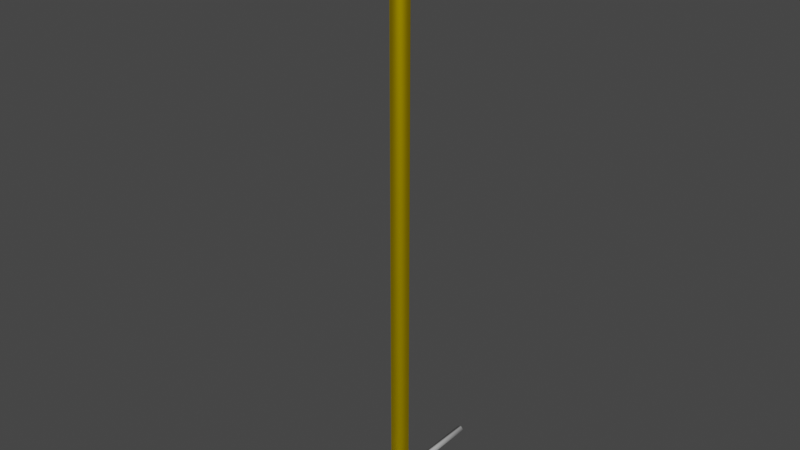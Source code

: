 # Source: EnergyPoll.blend  (saved by Blender 3.5.10; exported with 4.5.12 LTS)
import bpy
from mathutils import Matrix  # noqa: F401  (used for matrix-valued properties, if any)

bpy.ops.wm.read_factory_settings(use_empty=True)
scene = bpy.context.scene
scene.name = 'Scene'

# ---- collections
col_collection = bpy.data.collections.new('Collection'); scene.collection.children.link(col_collection)

# ---- materials (node trees are filled in below, after node groups)
mat_powerpoll = bpy.data.materials.new('PowerPoll')
mat_powerpoll.use_transparent_shadow = False

# ---- node groups
ng_auto_smooth = bpy.data.node_groups.new('Auto Smooth', 'GeometryNodeTree')
_s = ng_auto_smooth.interface.new_socket(name='Geometry', in_out='OUTPUT', socket_type='NodeSocketGeometry')
_s = ng_auto_smooth.interface.new_socket(name='Geometry', in_out='INPUT', socket_type='NodeSocketGeometry')
_s = ng_auto_smooth.interface.new_socket(name='Angle', in_out='INPUT', socket_type='NodeSocketFloat')
_s.subtype = 'ANGLE'
_s.min_value = 0.0
_s.max_value = 3.142
ng_auto_smooth.is_modifier = True
_N = ng_auto_smooth.nodes; _L = ng_auto_smooth.links
n0 = _N.new('NodeGroupOutput'); n0.name = 'Group Output'; n0.location = (480, -100)
n1 = _N.new('NodeGroupInput'); n1.name = 'Group Input'; n1.location = (-420, -300)
n2 = _N.new('NodeGroupInput'); n2.name = 'Group Input.001'; n2.location = (-60, -100)
n3 = _N.new('GeometryNodeSetShadeSmooth'); n3.name = 'Set Shade Smooth'; n3.location = (120, -100)
n3.domain = 'EDGE'
n4 = _N.new('GeometryNodeSetShadeSmooth'); n4.name = 'Set Shade Smooth.001'; n4.location = (300, -100)
n5 = _N.new('GeometryNodeInputMeshEdgeAngle'); n5.name = 'Edge Angle'; n5.location = (-420, -220)
n6 = _N.new('GeometryNodeInputEdgeSmooth'); n6.name = 'Is Edge Smooth'; n6.location = (-60, -160)
n7 = _N.new('GeometryNodeInputShadeSmooth'); n7.name = 'Is Face Smooth'; n7.location = (-240, -340)
n8 = _N.new('FunctionNodeBooleanMath'); n8.name = 'Boolean Math'; n8.location = (-60, -220)
n9 = _N.new('FunctionNodeCompare'); n9.name = 'Compare'; n9.location = (-240, -180)
n9.operation = 'LESS_EQUAL'
_L.new(n5.outputs[0], n9.inputs[0])
_L.new(n4.outputs[0], n0.inputs[0])
_L.new(n1.outputs[1], n9.inputs[1])
_L.new(n9.outputs[0], n8.inputs[0])
_L.new(n7.outputs[0], n8.inputs[1])
_L.new(n2.outputs[0], n3.inputs[0])
_L.new(n6.outputs[0], n3.inputs[1])
_L.new(n3.outputs[0], n4.inputs[0])
_L.new(n8.outputs[0], n3.inputs[2])
n0.is_active_output = True

# ---- material node trees
mat_powerpoll.use_nodes = True; mat_powerpoll.node_tree.nodes.clear()
_N = mat_powerpoll.node_tree.nodes; _L = mat_powerpoll.node_tree.links
n0 = _N.new('ShaderNodeBsdfPrincipled'); n0.name = 'Principled BSDF'; n0.location = (10, 300)
n0.distribution = 'GGX'
n0.subsurface_method = 'RANDOM_WALK_SKIN'
n0.inputs[0].default_value = (0.686, 0.4856, 0.0, 1.0)
n0.inputs[1].default_value = 1.0
n0.inputs[2].default_value = 0.7
n0.inputs[3].default_value = 1.45
n0.inputs[27].default_value = (0.0, 0.0, 0.0, 1.0)
n0.inputs[28].default_value = 1.0
n1 = _N.new('ShaderNodeOutputMaterial'); n1.name = 'Material Output'; n1.location = (300, 300)
_L.new(n0.outputs[0], n1.inputs[0])
n1.is_active_output = True

# ---- world
world_world = bpy.data.worlds.new('World'); scene.world = world_world
world_world.use_nodes = True; world_world.node_tree.nodes.clear()
_N = world_world.node_tree.nodes; _L = world_world.node_tree.links
n0 = _N.new('ShaderNodeOutputWorld'); n0.name = 'World Output'; n0.location = (300, 300)
n1 = _N.new('ShaderNodeBackground'); n1.name = 'Background'; n1.location = (10, 300)
n1.inputs[0].default_value = (0.05088, 0.05088, 0.05088, 1.0)
_L.new(n1.outputs[0], n0.inputs[0])
n0.is_active_output = True
world_world.color = (0.05088, 0.05088, 0.05088)
world_world.use_sun_shadow = False
world_world.sun_shadow_jitter_overblur = 0.0

# ---- meshes
me_cylinder = bpy.data.meshes.new('Cylinder')
me_cylinder.from_pydata([(0.0003249, 0.1299, -1.665e-05), (0.0003249, 0.1299, 7.76), (0.05002, 0.12, -1.665e-05), (0.05002, 0.12, 7.76), (0.09215, 0.09182, -1.665e-05), (0.09215, 0.09182, 7.76), (0.1203, 0.04969, -1.665e-05), (0.1203, 0.04969, 7.76), (0.1302, -5.166e-07, -1.665e-05), (0.1302, -5.166e-07, 7.76), (0.1203, -0.04969, -1.665e-05), (0.1203, -0.04969, 7.76), (0.09215, -0.09182, -1.665e-05), (0.09215, -0.09182, 7.76), (0.05002, -0.12, -1.665e-05), (0.05002, -0.12, 7.76), (0.0003249, -0.1299, -1.665e-05), (0.0003249, -0.1299, 7.76), (-0.04937, -0.12, -1.665e-05), (-0.04937, -0.12, 7.76), (-0.0915, -0.09182, -1.665e-05), (-0.0915, -0.09182, 7.76), (-0.1196, -0.04969, -1.665e-05), (-0.1196, -0.04969, 7.76), (-0.1295, -5.166e-07, -1.665e-05), (-0.1295, -5.166e-07, 7.76), (-0.1196, 0.04969, -1.665e-05), (-0.1196, 0.04969, 7.76), (-0.0915, 0.09182, -1.665e-05), (-0.0915, 0.09182, 7.76), (-0.04937, 0.12, -1.665e-05), (-0.04937, 0.12, 7.76), (0.0003249, 0.1299, 7.76), (0.05002, 0.12, 7.76), (0.09215, 0.09182, 7.76), (0.1203, 0.04969, 7.76), (0.1302, -5.166e-07, 7.76), (0.1203, -0.04969, 7.76), (0.09215, -0.09182, 7.76), (0.05002, -0.12, 7.76), (0.0003249, -0.1299, 7.76), (-0.04937, -0.12, 7.76), (-0.0915, -0.09182, 7.76), (-0.1196, -0.04969, 7.76), (-0.1295, -5.166e-07, 7.76), (-0.1196, 0.04969, 7.76), (-0.0915, 0.09182, 7.76), (-0.04937, 0.12, 7.76), (0.0003249, 0.1785, 7.76), (0.06864, 0.1649, 7.76), (0.1265, 0.1262, 7.76), (0.1652, 0.06831, 7.76), (0.1788, -5.172e-07, 7.76), (0.1652, -0.06831, 7.76), (0.1265, -0.1262, 7.76), (0.06864, -0.1649, 7.76), (0.0003249, -0.1785, 7.76), (-0.06799, -0.1649, 7.76), (-0.1259, -0.1262, 7.76), (-0.1646, -0.06831, 7.76), (-0.1782, -5.172e-07, 7.76), (-0.1646, 0.06831, 7.76), (-0.1259, 0.1262, 7.76), (-0.06799, 0.1649, 7.76), (0.0003248, 0.1785, 8.517), (0.06864, 0.1649, 8.517), (0.1265, 0.1262, 8.517), (0.1652, 0.06831, 8.517), (0.1788, -5.172e-07, 8.517), (0.1652, -0.06831, 8.517), (0.1265, -0.1262, 8.517), (0.06864, -0.1649, 8.517), (0.0003248, -0.1785, 8.517), (-0.06799, -0.1649, 8.517), (-0.1259, -0.1262, 8.517), (-0.1646, -0.06831, 8.517), (-0.1782, -5.172e-07, 8.517), (-0.1646, 0.06831, 8.517), (-0.1259, 0.1262, 8.517), (-0.06799, 0.1649, 8.517), (-0.1646, 0.06831, 7.868), (-0.1646, 0.06831, 7.976), (-0.1646, 0.06831, 8.084), (-0.1646, 0.06831, 8.192), (-0.1646, 0.06831, 8.301), (-0.1646, 0.06831, 8.409), (-0.1259, 0.1262, 8.409), (-0.1259, 0.1262, 8.301), (-0.1259, 0.1262, 8.192), (-0.1259, 0.1262, 8.084), (-0.1259, 0.1262, 7.976), (-0.1259, 0.1262, 7.868), (0.1265, -0.1262, 7.868), (0.1265, -0.1262, 7.976), (0.1265, -0.1262, 8.084), (0.1265, -0.1262, 8.192), (0.1265, -0.1262, 8.301), (0.1265, -0.1262, 8.409), (0.06864, -0.1649, 8.409), (0.06864, -0.1649, 8.301), (0.06864, -0.1649, 8.192), (0.06864, -0.1649, 8.084), (0.06864, -0.1649, 7.976), (0.06864, -0.1649, 7.868), (-0.06799, 0.1649, 8.409), (-0.06799, 0.1649, 8.301), (-0.06799, 0.1649, 8.192), (-0.06799, 0.1649, 8.084), (-0.06799, 0.1649, 7.976), (-0.06799, 0.1649, 7.868), (0.0003248, -0.1785, 8.409), (0.0003248, -0.1785, 8.301), (0.0003248, -0.1785, 8.192), (0.0003249, -0.1785, 8.084), (0.0003249, -0.1785, 7.976), (0.0003249, -0.1785, 7.868), (0.0003249, 0.1785, 7.868), (0.0003249, 0.1785, 7.976), (0.0003249, 0.1785, 8.084), (0.0003248, 0.1785, 8.192), (0.0003248, 0.1785, 8.301), (0.0003248, 0.1785, 8.409), (0.06864, 0.1649, 8.409), (0.06864, 0.1649, 8.301), (0.06864, 0.1649, 8.192), (0.06864, 0.1649, 8.084), (0.06864, 0.1649, 7.976), (0.06864, 0.1649, 7.868), (-0.06799, -0.1649, 8.409), (-0.06799, -0.1649, 8.301), (-0.06799, -0.1649, 8.192), (-0.06799, -0.1649, 8.084), (-0.06799, -0.1649, 7.976), (-0.06799, -0.1649, 7.868), (0.1265, 0.1262, 8.409), (0.1265, 0.1262, 8.301), (0.1265, 0.1262, 8.192), (0.1265, 0.1262, 8.084), (0.1265, 0.1262, 7.976), (0.1265, 0.1262, 7.868), (-0.1259, -0.1262, 8.409), (-0.1259, -0.1262, 8.301), (-0.1259, -0.1262, 8.192), (-0.1259, -0.1262, 8.084), (-0.1259, -0.1262, 7.976), (-0.1259, -0.1262, 7.868), (0.1652, 0.06831, 8.409), (0.1652, 0.06831, 8.301), (0.1652, 0.06831, 8.192), (0.1652, 0.06831, 8.084), (0.1652, 0.06831, 7.976), (0.1652, 0.06831, 7.868), (-0.1646, -0.06831, 8.409), (-0.1646, -0.06831, 8.301), (-0.1646, -0.06831, 8.192), (-0.1646, -0.06831, 8.084), (-0.1646, -0.06831, 7.976), (-0.1646, -0.06831, 7.868), (0.1788, -5.172e-07, 8.409), (0.1788, -5.172e-07, 8.301), (0.1788, -5.172e-07, 8.192), (0.1788, -5.172e-07, 8.084), (0.1788, -5.172e-07, 7.976), (0.1788, -5.172e-07, 7.868), (-0.1782, -5.172e-07, 8.409), (-0.1782, -5.172e-07, 8.301), (-0.1782, -5.172e-07, 8.192), (-0.1782, -5.172e-07, 8.084), (-0.1782, -5.172e-07, 7.976), (-0.1782, -5.172e-07, 7.868), (0.1652, -0.06831, 8.409), (0.1652, -0.06831, 8.301), (0.1652, -0.06831, 8.192), (0.1652, -0.06831, 8.084), (0.1652, -0.06831, 7.976), (0.1652, -0.06831, 7.868), (-0.1236, 0.05134, 7.882), (-0.1236, 0.05134, 7.963), (-0.1236, 0.05134, 8.098), (-0.1236, 0.05134, 8.179), (-0.1236, 0.05134, 8.314), (-0.1236, 0.05134, 8.395), (-0.09454, 0.09486, 8.395), (-0.09454, 0.09486, 8.314), (-0.09454, 0.09486, 8.179), (-0.09454, 0.09486, 8.098), (-0.09454, 0.09486, 7.963), (-0.09454, 0.09486, 7.882), (0.09519, -0.09486, 7.882), (0.09519, -0.09486, 7.963), (0.09519, -0.09486, 8.098), (0.09519, -0.09486, 8.179), (0.09519, -0.09486, 8.314), (0.09519, -0.09486, 8.395), (0.05166, -0.1239, 8.395), (0.05166, -0.1239, 8.314), (0.05166, -0.1239, 8.179), (0.05166, -0.1239, 8.098), (0.05166, -0.1239, 7.963), (0.05166, -0.1239, 7.882), (-0.05101, 0.1239, 8.395), (-0.05101, 0.1239, 8.314), (-0.05101, 0.1239, 8.179), (-0.05101, 0.1239, 8.098), (-0.05101, 0.1239, 7.963), (-0.05101, 0.1239, 7.882), (0.0003248, -0.1342, 8.395), (0.0003248, -0.1342, 8.314), (0.0003248, -0.1342, 8.179), (0.0003249, -0.1342, 8.098), (0.0003249, -0.1342, 7.963), (0.0003249, -0.1342, 7.882), (0.0003249, 0.1342, 7.882), (0.0003249, 0.1342, 7.963), (0.0003249, 0.1342, 8.098), (0.0003248, 0.1342, 8.179), (0.0003248, 0.1342, 8.314), (0.0003248, 0.1342, 8.395), (0.05166, 0.1239, 8.395), (0.05166, 0.1239, 8.314), (0.05166, 0.1239, 8.179), (0.05166, 0.1239, 8.098), (0.05166, 0.1239, 7.963), (0.05166, 0.1239, 7.882), (-0.05101, -0.1239, 8.395), (-0.05101, -0.1239, 8.314), (-0.05101, -0.1239, 8.179), (-0.05101, -0.1239, 8.098), (-0.05101, -0.1239, 7.963), (-0.05101, -0.1239, 7.882), (0.09519, 0.09486, 8.395), (0.09519, 0.09486, 8.314), (0.09519, 0.09486, 8.179), (0.09519, 0.09486, 8.098), (0.09519, 0.09486, 7.963), (0.09519, 0.09486, 7.882), (-0.09454, -0.09486, 8.395), (-0.09454, -0.09486, 8.314), (-0.09454, -0.09486, 8.179), (-0.09454, -0.09486, 8.098), (-0.09454, -0.09486, 7.963), (-0.09454, -0.09486, 7.882), (0.1243, 0.05134, 8.395), (0.1243, 0.05134, 8.314), (0.1243, 0.05134, 8.179), (0.1243, 0.05134, 8.098), (0.1243, 0.05134, 7.963), (0.1243, 0.05134, 7.882), (-0.1236, -0.05134, 8.395), (-0.1236, -0.05134, 8.314), (-0.1236, -0.05134, 8.179), (-0.1236, -0.05134, 8.098), (-0.1236, -0.05134, 7.963), (-0.1236, -0.05134, 7.882), (0.1345, -5.178e-07, 8.395), (0.1345, -5.178e-07, 8.314), (0.1345, -5.178e-07, 8.179), (0.1345, -5.178e-07, 8.098), (0.1345, -5.178e-07, 7.963), (0.1345, -5.178e-07, 7.882), (-0.1338, -5.178e-07, 8.395), (-0.1338, -5.178e-07, 8.314), (-0.1338, -5.178e-07, 8.179), (-0.1338, -5.178e-07, 8.098), (-0.1338, -5.178e-07, 7.963), (-0.1338, -5.178e-07, 7.882), (0.1243, -0.05134, 8.395), (0.1243, -0.05134, 8.314), (0.1243, -0.05134, 8.179), (0.1243, -0.05134, 8.098), (0.1243, -0.05134, 7.963), (0.1243, -0.05134, 7.882)], [], [(0, 1, 3, 2), (2, 3, 5, 4), (4, 5, 7, 6), (6, 7, 9, 8), (8, 9, 11, 10), (10, 11, 13, 12), (12, 13, 15, 14), (14, 15, 17, 16), (16, 17, 19, 18), (18, 19, 21, 20), (20, 21, 23, 22), (22, 23, 25, 24), (24, 25, 27, 26), (26, 27, 29, 28), (11, 9, 36, 37), (28, 29, 31, 30), (30, 31, 1, 0), (32, 47, 63, 48), (21, 19, 41, 42), (31, 29, 46, 47), (7, 5, 34, 35), (17, 15, 39, 40), (3, 1, 32, 33), (27, 25, 44, 45), (13, 11, 37, 38), (23, 21, 42, 43), (1, 31, 47, 32), (9, 7, 35, 36), (19, 17, 40, 41), (29, 27, 45, 46), (5, 3, 33, 34), (15, 13, 38, 39), (25, 23, 43, 44), (86, 85, 77, 78), (41, 40, 56, 57), (34, 33, 49, 50), (42, 41, 57, 58), (35, 34, 50, 51), (43, 42, 58, 59), (36, 35, 51, 52), (44, 43, 59, 60), (37, 36, 52, 53), (45, 44, 60, 61), (38, 37, 53, 54), (46, 45, 61, 62), (39, 38, 54, 55), (47, 46, 62, 63), (40, 39, 55, 56), (33, 32, 48, 49), (65, 64, 79, 78, 77, 76, 75, 74, 73, 72, 71, 70, 69, 68, 67, 66), (98, 97, 70, 71), (104, 86, 78, 79), (110, 98, 71, 72), (122, 121, 64, 65), (121, 104, 79, 64), (128, 110, 72, 73), (134, 122, 65, 66), (140, 128, 73, 74), (146, 134, 66, 67), (152, 140, 74, 75), (158, 146, 67, 68), (164, 152, 75, 76), (170, 158, 68, 69), (85, 164, 76, 77), (97, 170, 69, 70), (54, 53, 175, 92), (175, 163, 259, 271), (93, 174, 173, 94), (149, 137, 233, 245), (95, 172, 171, 96), (120, 105, 201, 216), (61, 60, 169, 80), (91, 80, 176, 187), (81, 168, 167, 82), (164, 85, 181, 260), (83, 166, 165, 84), (138, 150, 246, 234), (53, 52, 163, 175), (106, 119, 215, 202), (174, 162, 161, 173), (97, 98, 194, 193), (172, 160, 159, 171), (84, 165, 261, 180), (60, 59, 157, 169), (151, 139, 235, 247), (168, 156, 155, 167), (118, 107, 203, 214), (166, 154, 153, 165), (99, 96, 192, 195), (52, 51, 151, 163), (166, 83, 179, 262), (162, 150, 149, 161), (140, 152, 248, 236), (160, 148, 147, 159), (108, 117, 213, 204), (59, 58, 145, 157), (95, 100, 196, 191), (156, 144, 143, 155), (82, 167, 263, 178), (154, 142, 141, 153), (153, 141, 237, 249), (51, 50, 139, 151), (116, 109, 205, 212), (150, 138, 137, 149), (101, 94, 190, 197), (148, 136, 135, 147), (168, 81, 177, 264), (58, 57, 133, 145), (142, 154, 250, 238), (144, 132, 131, 143), (110, 128, 224, 206), (142, 130, 129, 141), (93, 102, 198, 189), (50, 49, 127, 139), (80, 169, 265, 176), (138, 126, 125, 137), (155, 143, 239, 251), (136, 124, 123, 135), (129, 111, 207, 225), (57, 56, 115, 133), (103, 92, 188, 199), (132, 114, 113, 131), (170, 97, 193, 266), (130, 112, 111, 129), (144, 156, 252, 240), (48, 63, 109, 116), (112, 130, 226, 208), (117, 108, 107, 118), (86, 104, 200, 182), (119, 106, 105, 120), (96, 171, 267, 192), (49, 48, 116, 127), (157, 145, 241, 253), (126, 117, 118, 125), (131, 113, 209, 227), (124, 119, 120, 123), (105, 87, 183, 201), (56, 55, 103, 115), (172, 95, 191, 268), (114, 102, 101, 113), (146, 158, 254, 242), (112, 100, 99, 111), (114, 132, 228, 210), (63, 62, 91, 109), (88, 106, 202, 184), (108, 90, 89, 107), (94, 173, 269, 190), (106, 88, 87, 105), (159, 147, 243, 255), (55, 54, 92, 103), (133, 115, 211, 229), (102, 93, 94, 101), (107, 89, 185, 203), (100, 95, 96, 99), (174, 93, 189, 270), (62, 61, 80, 91), (148, 160, 256, 244), (90, 81, 82, 89), (122, 134, 230, 218), (88, 83, 84, 87), (90, 108, 204, 186), (188, 271, 270, 189), (190, 269, 268, 191), (192, 267, 266, 193), (176, 265, 264, 177), (178, 263, 262, 179), (180, 261, 260, 181), (271, 259, 258, 270), (269, 257, 256, 268), (267, 255, 254, 266), (265, 253, 252, 264), (263, 251, 250, 262), (261, 249, 248, 260), (259, 247, 246, 258), (257, 245, 244, 256), (255, 243, 242, 254), (253, 241, 240, 252), (251, 239, 238, 250), (249, 237, 236, 248), (247, 235, 234, 246), (245, 233, 232, 244), (243, 231, 230, 242), (241, 229, 228, 240), (239, 227, 226, 238), (237, 225, 224, 236), (235, 223, 222, 234), (233, 221, 220, 232), (231, 219, 218, 230), (229, 211, 210, 228), (227, 209, 208, 226), (225, 207, 206, 224), (212, 205, 204, 213), (214, 203, 202, 215), (216, 201, 200, 217), (223, 212, 213, 222), (221, 214, 215, 220), (219, 216, 217, 218), (211, 199, 198, 210), (209, 197, 196, 208), (207, 195, 194, 206), (205, 187, 186, 204), (203, 185, 184, 202), (201, 183, 182, 200), (199, 188, 189, 198), (197, 190, 191, 196), (195, 192, 193, 194), (187, 176, 177, 186), (185, 178, 179, 184), (183, 180, 181, 182), (81, 90, 186, 177), (104, 121, 217, 200), (136, 148, 244, 232), (162, 174, 270, 258), (89, 82, 178, 185), (127, 116, 212, 223), (147, 135, 231, 243), (173, 161, 257, 269), (83, 88, 184, 179), (117, 126, 222, 213), (134, 146, 242, 230), (160, 172, 268, 256), (87, 84, 180, 183), (125, 118, 214, 221), (145, 133, 229, 241), (171, 159, 255, 267), (85, 86, 182, 181), (119, 124, 220, 215), (132, 144, 240, 228), (158, 170, 266, 254), (123, 120, 216, 219), (143, 131, 227, 239), (169, 157, 253, 265), (121, 122, 218, 217), (130, 142, 238, 226), (156, 168, 264, 252), (115, 103, 199, 211), (141, 129, 225, 237), (167, 155, 251, 263), (102, 114, 210, 198), (128, 140, 236, 224), (154, 166, 262, 250), (113, 101, 197, 209), (139, 127, 223, 235), (165, 153, 249, 261), (100, 112, 208, 196), (126, 138, 234, 222), (152, 164, 260, 248), (111, 99, 195, 207), (137, 125, 221, 233), (163, 151, 247, 259), (98, 110, 206, 194), (124, 136, 232, 220), (150, 162, 258, 246), (109, 91, 187, 205), (135, 123, 219, 231), (161, 149, 245, 257), (92, 175, 271, 188)])
me_cylinder.polygons.foreach_set('use_smooth', [True] * 257)
_uv = me_cylinder.uv_layers.new(name='UVMap')
_uv.uv.foreach_set('vector', [1.0, 0.5, 1.0, 1.0, 0.9375, 1.0, 0.9375, 0.5, 0.9375, 0.5, 0.9375, 1.0, 0.875, 1.0, 0.875, 0.5, 0.875, 0.5, 0.875, 1.0, 0.8125, 1.0, 0.8125, 0.5, 0.8125, 0.5, 0.8125, 1.0, 0.75, 1.0, 0.75, 0.5, 0.75, 0.5, 0.75, 1.0, 0.6875, 1.0, 0.6875, 0.5, 0.6875, 0.5, 0.6875, 1.0, 0.625, 1.0, 0.625, 0.5, 0.625, 0.5, 0.625, 1.0, 0.5625, 1.0, 0.5625, 0.5, 0.5625, 0.5, 0.5625, 1.0, 0.5, 1.0, 0.5, 0.5, 0.5, 0.5, 0.5, 1.0, 0.4375, 1.0, 0.4375, 0.5, 0.4375, 0.5, 0.4375, 1.0, 0.375, 1.0, 0.375, 0.5, 0.375, 0.5, 0.375, 1.0, 0.3125, 1.0, 0.3125, 0.5, 0.3125, 0.5, 0.3125, 1.0, 0.25, 1.0, 0.25, 0.5, 0.25, 0.5, 0.25, 1.0, 0.1875, 1.0, 0.1875, 0.5, 0.1875, 0.5, 0.1875, 1.0, 0.125, 1.0, 0.125, 0.5, 0.6875, 1.0, 0.75, 1.0, 0.75, 1.0, 0.6875, 1.0, 0.125, 0.5, 0.125, 1.0, 0.0625, 1.0, 0.0625, 0.5, 0.0625, 0.5, 0.0625, 1.0, 0.0, 1.0, 0.0, 0.5, 0.0, 1.0, 0.0625, 1.0, 0.0625, 1.0, 0.0, 1.0, 0.375, 1.0, 0.4375, 1.0, 0.4375, 1.0, 0.375, 1.0, 0.0625, 1.0, 0.125, 1.0, 0.125, 1.0, 0.0625, 1.0, 0.8125, 1.0, 0.875, 1.0, 0.875, 1.0, 0.8125, 1.0, 0.5, 1.0, 0.5625, 1.0, 0.5625, 1.0, 0.5, 1.0, 0.9375, 1.0, 1.0, 1.0, 1.0, 1.0, 0.9375, 1.0, 0.1875, 1.0, 0.25, 1.0, 0.25, 1.0, 0.1875, 1.0, 0.625, 1.0, 0.6875, 1.0, 0.6875, 1.0, 0.625, 1.0, 0.3125, 1.0, 0.375, 1.0, 0.375, 1.0, 0.3125, 1.0, 0.0, 1.0, 0.0625, 1.0, 0.0625, 1.0, 0.0, 1.0, 0.75, 1.0, 0.8125, 1.0, 0.8125, 1.0, 0.75, 1.0, 0.4375, 1.0, 0.5, 1.0, 0.5, 1.0, 0.4375, 1.0, 0.125, 1.0, 0.1875, 1.0, 0.1875, 1.0, 0.125, 1.0, 0.875, 1.0, 0.9375, 1.0, 0.9375, 1.0, 0.875, 1.0, 0.5625, 1.0, 0.625, 1.0, 0.625, 1.0, 0.5625, 1.0, 0.25, 1.0, 0.3125, 1.0, 0.3125, 1.0, 0.25, 1.0, 0.125, 1.0, 0.1875, 1.0, 0.1875, 1.0, 0.125, 1.0, 0.4375, 1.0, 0.5, 1.0, 0.5, 1.0, 0.4375, 1.0, 0.875, 1.0, 0.9375, 1.0, 0.9375, 1.0, 0.875, 1.0, 0.375, 1.0, 0.4375, 1.0, 0.4375, 1.0, 0.375, 1.0, 0.8125, 1.0, 0.875, 1.0, 0.875, 1.0, 0.8125, 1.0, 0.3125, 1.0, 0.375, 1.0, 0.375, 1.0, 0.3125, 1.0, 0.75, 1.0, 0.8125, 1.0, 0.8125, 1.0, 0.75, 1.0, 0.25, 1.0, 0.3125, 1.0, 0.3125, 1.0, 0.25, 1.0, 0.6875, 1.0, 0.75, 1.0, 0.75, 1.0, 0.6875, 1.0, 0.1875, 1.0, 0.25, 1.0, 0.25, 1.0, 0.1875, 1.0, 0.625, 1.0, 0.6875, 1.0, 0.6875, 1.0, 0.625, 1.0, 0.125, 1.0, 0.1875, 1.0, 0.1875, 1.0, 0.125, 1.0, 0.5625, 1.0, 0.625, 1.0, 0.625, 1.0, 0.5625, 1.0, 0.0625, 1.0, 0.125, 1.0, 0.125, 1.0, 0.0625, 1.0, 0.5, 1.0, 0.5625, 1.0, 0.5625, 1.0, 0.5, 1.0, 0.9375, 1.0, 1.0, 1.0, 1.0, 1.0, 0.9375, 1.0, 0.3418, 0.4717, 0.25, 0.49, 0.1582, 0.4717, 0.08029, 0.4197, 0.02827, 0.3418, 0.01, 0.25, 0.02827, 0.1582, 0.08029, 0.08029, 0.1582, 0.02827, 0.25, 0.01, 0.3418, 0.02827, 0.4197, 0.08029, 0.4717, 0.1582, 0.49, 0.25, 0.4717, 0.3418, 0.4197, 0.4197, 0.5625, 1.0, 0.625, 1.0, 0.625, 1.0, 0.5625, 1.0, 0.0625, 1.0, 0.125, 1.0, 0.125, 1.0, 0.0625, 1.0, 0.5, 1.0, 0.5625, 1.0, 0.5625, 1.0, 0.5, 1.0, 0.9375, 1.0, 1.0, 1.0, 1.0, 1.0, 0.9375, 1.0, 0.0, 1.0, 0.0625, 1.0, 0.0625, 1.0, 0.0, 1.0, 0.4375, 1.0, 0.5, 1.0, 0.5, 1.0, 0.4375, 1.0, 0.875, 1.0, 0.9375, 1.0, 0.9375, 1.0, 0.875, 1.0, 0.375, 1.0, 0.4375, 1.0, 0.4375, 1.0, 0.375, 1.0, 0.8125, 1.0, 0.875, 1.0, 0.875, 1.0, 0.8125, 1.0, 0.3125, 1.0, 0.375, 1.0, 0.375, 1.0, 0.3125, 1.0, 0.75, 1.0, 0.8125, 1.0, 0.8125, 1.0, 0.75, 1.0, 0.25, 1.0, 0.3125, 1.0, 0.3125, 1.0, 0.25, 1.0, 0.6875, 1.0, 0.75, 1.0, 0.75, 1.0, 0.6875, 1.0, 0.1875, 1.0, 0.25, 1.0, 0.25, 1.0, 0.1875, 1.0, 0.625, 1.0, 0.6875, 1.0, 0.6875, 1.0, 0.625, 1.0, 0.625, 1.0, 0.6875, 1.0, 0.6875, 1.0, 0.625, 1.0, 0.6875, 1.0, 0.75, 1.0, 0.75, 1.0, 0.6875, 1.0, 0.625, 1.0, 0.6875, 1.0, 0.6875, 1.0, 0.625, 1.0, 0.8125, 1.0, 0.875, 1.0, 0.875, 1.0, 0.8125, 1.0, 0.625, 1.0, 0.6875, 1.0, 0.6875, 1.0, 0.625, 1.0, 0.0, 1.0, 0.0625, 1.0, 0.0625, 1.0, 0.0, 1.0, 0.1875, 1.0, 0.25, 1.0, 0.25, 1.0, 0.1875, 1.0, 0.125, 1.0, 0.1875, 1.0, 0.1875, 1.0, 0.125, 1.0, 0.1875, 1.0, 0.25, 1.0, 0.25, 1.0, 0.1875, 1.0, 0.25, 1.0, 0.1875, 1.0, 0.1875, 1.0, 0.25, 1.0, 0.1875, 1.0, 0.25, 1.0, 0.25, 1.0, 0.1875, 1.0, 0.875, 1.0, 0.8125, 1.0, 0.8125, 1.0, 0.875, 1.0, 0.6875, 1.0, 0.75, 1.0, 0.75, 1.0, 0.6875, 1.0, 0.0625, 1.0, 0.0, 1.0, 0.0, 1.0, 0.0625, 1.0, 0.6875, 1.0, 0.75, 1.0, 0.75, 1.0, 0.6875, 1.0, 0.625, 1.0, 0.5625, 1.0, 0.5625, 1.0, 0.625, 1.0, 0.6875, 1.0, 0.75, 1.0, 0.75, 1.0, 0.6875, 1.0, 0.1875, 1.0, 0.25, 1.0, 0.25, 1.0, 0.1875, 1.0, 0.25, 1.0, 0.3125, 1.0, 0.3125, 1.0, 0.25, 1.0, 0.8125, 1.0, 0.875, 1.0, 0.875, 1.0, 0.8125, 1.0, 0.25, 1.0, 0.3125, 1.0, 0.3125, 1.0, 0.25, 1.0, 0.0, 1.0, 0.0625, 1.0, 0.0625, 1.0, 0.0, 1.0, 0.25, 1.0, 0.3125, 1.0, 0.3125, 1.0, 0.25, 1.0, 0.5625, 1.0, 0.625, 1.0, 0.625, 1.0, 0.5625, 1.0, 0.75, 1.0, 0.8125, 1.0, 0.8125, 1.0, 0.75, 1.0, 0.25, 1.0, 0.1875, 1.0, 0.1875, 1.0, 0.25, 1.0, 0.75, 1.0, 0.8125, 1.0, 0.8125, 1.0, 0.75, 1.0, 0.375, 1.0, 0.3125, 1.0, 0.3125, 1.0, 0.375, 1.0, 0.75, 1.0, 0.8125, 1.0, 0.8125, 1.0, 0.75, 1.0, 0.0625, 1.0, 0.0, 1.0, 0.0, 1.0, 0.0625, 1.0, 0.3125, 1.0, 0.375, 1.0, 0.375, 1.0, 0.3125, 1.0, 0.625, 1.0, 0.5625, 1.0, 0.5625, 1.0, 0.625, 1.0, 0.3125, 1.0, 0.375, 1.0, 0.375, 1.0, 0.3125, 1.0, 0.1875, 1.0, 0.25, 1.0, 0.25, 1.0, 0.1875, 1.0, 0.3125, 1.0, 0.375, 1.0, 0.375, 1.0, 0.3125, 1.0, 0.3125, 1.0, 0.375, 1.0, 0.375, 1.0, 0.3125, 1.0, 0.8125, 1.0, 0.875, 1.0, 0.875, 1.0, 0.8125, 1.0, 0.0, 1.0, 0.0625, 1.0, 0.0625, 1.0, 0.0, 1.0, 0.8125, 1.0, 0.875, 1.0, 0.875, 1.0, 0.8125, 1.0, 0.5625, 1.0, 0.625, 1.0, 0.625, 1.0, 0.5625, 1.0, 0.8125, 1.0, 0.875, 1.0, 0.875, 1.0, 0.8125, 1.0, 0.25, 1.0, 0.1875, 1.0, 0.1875, 1.0, 0.25, 1.0, 0.375, 1.0, 0.4375, 1.0, 0.4375, 1.0, 0.375, 1.0, 0.375, 1.0, 0.3125, 1.0, 0.3125, 1.0, 0.375, 1.0, 0.375, 1.0, 0.4375, 1.0, 0.4375, 1.0, 0.375, 1.0, 0.5, 1.0, 0.4375, 1.0, 0.4375, 1.0, 0.5, 1.0, 0.375, 1.0, 0.4375, 1.0, 0.4375, 1.0, 0.375, 1.0, 0.625, 1.0, 0.5625, 1.0, 0.5625, 1.0, 0.625, 1.0, 0.875, 1.0, 0.9375, 1.0, 0.9375, 1.0, 0.875, 1.0, 0.1875, 1.0, 0.25, 1.0, 0.25, 1.0, 0.1875, 1.0, 0.875, 1.0, 0.9375, 1.0, 0.9375, 1.0, 0.875, 1.0, 0.3125, 1.0, 0.375, 1.0, 0.375, 1.0, 0.3125, 1.0, 0.875, 1.0, 0.9375, 1.0, 0.9375, 1.0, 0.875, 1.0, 0.4375, 1.0, 0.5, 1.0, 0.5, 1.0, 0.4375, 1.0, 0.4375, 1.0, 0.5, 1.0, 0.5, 1.0, 0.4375, 1.0, 0.5625, 1.0, 0.625, 1.0, 0.625, 1.0, 0.5625, 1.0, 0.4375, 1.0, 0.5, 1.0, 0.5, 1.0, 0.4375, 1.0, 0.6875, 1.0, 0.625, 1.0, 0.625, 1.0, 0.6875, 1.0, 0.4375, 1.0, 0.5, 1.0, 0.5, 1.0, 0.4375, 1.0, 0.375, 1.0, 0.3125, 1.0, 0.3125, 1.0, 0.375, 1.0, 0.0, 1.0, 0.0625, 1.0, 0.0625, 1.0, 0.0, 1.0, 0.5, 1.0, 0.4375, 1.0, 0.4375, 1.0, 0.5, 1.0, 0.0, 1.0, 0.0625, 1.0, 0.0625, 1.0, 0.0, 1.0, 0.125, 1.0, 0.0625, 1.0, 0.0625, 1.0, 0.125, 1.0, 0.0, 1.0, 0.0625, 1.0, 0.0625, 1.0, 0.0, 1.0, 0.625, 1.0, 0.6875, 1.0, 0.6875, 1.0, 0.625, 1.0, 0.9375, 1.0, 1.0, 1.0, 1.0, 1.0, 0.9375, 1.0, 0.3125, 1.0, 0.375, 1.0, 0.375, 1.0, 0.3125, 1.0, 0.9375, 1.0, 1.0, 1.0, 1.0, 1.0, 0.9375, 1.0, 0.4375, 1.0, 0.5, 1.0, 0.5, 1.0, 0.4375, 1.0, 0.9375, 1.0, 1.0, 1.0, 1.0, 1.0, 0.9375, 1.0, 0.0625, 1.0, 0.125, 1.0, 0.125, 1.0, 0.0625, 1.0, 0.5, 1.0, 0.5625, 1.0, 0.5625, 1.0, 0.5, 1.0, 0.6875, 1.0, 0.625, 1.0, 0.625, 1.0, 0.6875, 1.0, 0.5, 1.0, 0.5625, 1.0, 0.5625, 1.0, 0.5, 1.0, 0.8125, 1.0, 0.75, 1.0, 0.75, 1.0, 0.8125, 1.0, 0.5, 1.0, 0.5625, 1.0, 0.5625, 1.0, 0.5, 1.0, 0.5, 1.0, 0.4375, 1.0, 0.4375, 1.0, 0.5, 1.0, 0.0625, 1.0, 0.125, 1.0, 0.125, 1.0, 0.0625, 1.0, 0.125, 1.0, 0.0625, 1.0, 0.0625, 1.0, 0.125, 1.0, 0.0625, 1.0, 0.125, 1.0, 0.125, 1.0, 0.0625, 1.0, 0.625, 1.0, 0.6875, 1.0, 0.6875, 1.0, 0.625, 1.0, 0.0625, 1.0, 0.125, 1.0, 0.125, 1.0, 0.0625, 1.0, 0.75, 1.0, 0.8125, 1.0, 0.8125, 1.0, 0.75, 1.0, 0.5625, 1.0, 0.625, 1.0, 0.625, 1.0, 0.5625, 1.0, 0.4375, 1.0, 0.5, 1.0, 0.5, 1.0, 0.4375, 1.0, 0.5625, 1.0, 0.625, 1.0, 0.625, 1.0, 0.5625, 1.0, 0.0625, 1.0, 0.125, 1.0, 0.125, 1.0, 0.0625, 1.0, 0.5625, 1.0, 0.625, 1.0, 0.625, 1.0, 0.5625, 1.0, 0.6875, 1.0, 0.625, 1.0, 0.625, 1.0, 0.6875, 1.0, 0.125, 1.0, 0.1875, 1.0, 0.1875, 1.0, 0.125, 1.0, 0.8125, 1.0, 0.75, 1.0, 0.75, 1.0, 0.8125, 1.0, 0.125, 1.0, 0.1875, 1.0, 0.1875, 1.0, 0.125, 1.0, 0.9375, 1.0, 0.875, 1.0, 0.875, 1.0, 0.9375, 1.0, 0.125, 1.0, 0.1875, 1.0, 0.1875, 1.0, 0.125, 1.0, 0.125, 1.0, 0.0625, 1.0, 0.0625, 1.0, 0.125, 1.0, 0.625, 1.0, 0.6875, 1.0, 0.6875, 1.0, 0.625, 1.0, 0.625, 1.0, 0.6875, 1.0, 0.6875, 1.0, 0.625, 1.0, 0.625, 1.0, 0.6875, 1.0, 0.6875, 1.0, 0.625, 1.0, 0.1875, 1.0, 0.25, 1.0, 0.25, 1.0, 0.1875, 1.0, 0.1875, 1.0, 0.25, 1.0, 0.25, 1.0, 0.1875, 1.0, 0.1875, 1.0, 0.25, 1.0, 0.25, 1.0, 0.1875, 1.0, 0.6875, 1.0, 0.75, 1.0, 0.75, 1.0, 0.6875, 1.0, 0.6875, 1.0, 0.75, 1.0, 0.75, 1.0, 0.6875, 1.0, 0.6875, 1.0, 0.75, 1.0, 0.75, 1.0, 0.6875, 1.0, 0.25, 1.0, 0.3125, 1.0, 0.3125, 1.0, 0.25, 1.0, 0.25, 1.0, 0.3125, 1.0, 0.3125, 1.0, 0.25, 1.0, 0.25, 1.0, 0.3125, 1.0, 0.3125, 1.0, 0.25, 1.0, 0.75, 1.0, 0.8125, 1.0, 0.8125, 1.0, 0.75, 1.0, 0.75, 1.0, 0.8125, 1.0, 0.8125, 1.0, 0.75, 1.0, 0.75, 1.0, 0.8125, 1.0, 0.8125, 1.0, 0.75, 1.0, 0.3125, 1.0, 0.375, 1.0, 0.375, 1.0, 0.3125, 1.0, 0.3125, 1.0, 0.375, 1.0, 0.375, 1.0, 0.3125, 1.0, 0.3125, 1.0, 0.375, 1.0, 0.375, 1.0, 0.3125, 1.0, 0.8125, 1.0, 0.875, 1.0, 0.875, 1.0, 0.8125, 1.0, 0.8125, 1.0, 0.875, 1.0, 0.875, 1.0, 0.8125, 1.0, 0.8125, 1.0, 0.875, 1.0, 0.875, 1.0, 0.8125, 1.0, 0.375, 1.0, 0.4375, 1.0, 0.4375, 1.0, 0.375, 1.0, 0.375, 1.0, 0.4375, 1.0, 0.4375, 1.0, 0.375, 1.0, 0.375, 1.0, 0.4375, 1.0, 0.4375, 1.0, 0.375, 1.0, 0.875, 1.0, 0.9375, 1.0, 0.9375, 1.0, 0.875, 1.0, 0.875, 1.0, 0.9375, 1.0, 0.9375, 1.0, 0.875, 1.0, 0.875, 1.0, 0.9375, 1.0, 0.9375, 1.0, 0.875, 1.0, 0.4375, 1.0, 0.5, 1.0, 0.5, 1.0, 0.4375, 1.0, 0.4375, 1.0, 0.5, 1.0, 0.5, 1.0, 0.4375, 1.0, 0.4375, 1.0, 0.5, 1.0, 0.5, 1.0, 0.4375, 1.0, 0.0, 1.0, 0.0625, 1.0, 0.0625, 1.0, 0.0, 1.0, 0.0, 1.0, 0.0625, 1.0, 0.0625, 1.0, 0.0, 1.0, 0.0, 1.0, 0.0625, 1.0, 0.0625, 1.0, 0.0, 1.0, 0.9375, 1.0, 1.0, 1.0, 1.0, 1.0, 0.9375, 1.0, 0.9375, 1.0, 1.0, 1.0, 1.0, 1.0, 0.9375, 1.0, 0.9375, 1.0, 1.0, 1.0, 1.0, 1.0, 0.9375, 1.0, 0.5, 1.0, 0.5625, 1.0, 0.5625, 1.0, 0.5, 1.0, 0.5, 1.0, 0.5625, 1.0, 0.5625, 1.0, 0.5, 1.0, 0.5, 1.0, 0.5625, 1.0, 0.5625, 1.0, 0.5, 1.0, 0.0625, 1.0, 0.125, 1.0, 0.125, 1.0, 0.0625, 1.0, 0.0625, 1.0, 0.125, 1.0, 0.125, 1.0, 0.0625, 1.0, 0.0625, 1.0, 0.125, 1.0, 0.125, 1.0, 0.0625, 1.0, 0.5625, 1.0, 0.625, 1.0, 0.625, 1.0, 0.5625, 1.0, 0.5625, 1.0, 0.625, 1.0, 0.625, 1.0, 0.5625, 1.0, 0.5625, 1.0, 0.625, 1.0, 0.625, 1.0, 0.5625, 1.0, 0.125, 1.0, 0.1875, 1.0, 0.1875, 1.0, 0.125, 1.0, 0.125, 1.0, 0.1875, 1.0, 0.1875, 1.0, 0.125, 1.0, 0.125, 1.0, 0.1875, 1.0, 0.1875, 1.0, 0.125, 1.0, 0.1875, 1.0, 0.125, 1.0, 0.125, 1.0, 0.1875, 1.0, 0.0625, 1.0, 0.0, 1.0, 0.0, 1.0, 0.0625, 1.0, 0.875, 1.0, 0.8125, 1.0, 0.8125, 1.0, 0.875, 1.0, 0.75, 1.0, 0.6875, 1.0, 0.6875, 1.0, 0.75, 1.0, 0.125, 1.0, 0.1875, 1.0, 0.1875, 1.0, 0.125, 1.0, 0.9375, 1.0, 1.0, 1.0, 1.0, 1.0, 0.9375, 1.0, 0.8125, 1.0, 0.875, 1.0, 0.875, 1.0, 0.8125, 1.0, 0.6875, 1.0, 0.75, 1.0, 0.75, 1.0, 0.6875, 1.0, 0.1875, 1.0, 0.125, 1.0, 0.125, 1.0, 0.1875, 1.0, 1.0, 1.0, 0.9375, 1.0, 0.9375, 1.0, 1.0, 1.0, 0.875, 1.0, 0.8125, 1.0, 0.8125, 1.0, 0.875, 1.0, 0.75, 1.0, 0.6875, 1.0, 0.6875, 1.0, 0.75, 1.0, 0.125, 1.0, 0.1875, 1.0, 0.1875, 1.0, 0.125, 1.0, 0.9375, 1.0, 1.0, 1.0, 1.0, 1.0, 0.9375, 1.0, 0.375, 1.0, 0.4375, 1.0, 0.4375, 1.0, 0.375, 1.0, 0.6875, 1.0, 0.75, 1.0, 0.75, 1.0, 0.6875, 1.0, 0.1875, 1.0, 0.125, 1.0, 0.125, 1.0, 0.1875, 1.0, 1.0, 1.0, 0.9375, 1.0, 0.9375, 1.0, 1.0, 1.0, 0.4375, 1.0, 0.375, 1.0, 0.375, 1.0, 0.4375, 1.0, 0.75, 1.0, 0.6875, 1.0, 0.6875, 1.0, 0.75, 1.0, 0.9375, 1.0, 1.0, 1.0, 1.0, 1.0, 0.9375, 1.0, 0.375, 1.0, 0.4375, 1.0, 0.4375, 1.0, 0.375, 1.0, 0.25, 1.0, 0.3125, 1.0, 0.3125, 1.0, 0.25, 1.0, 1.0, 1.0, 0.9375, 1.0, 0.9375, 1.0, 1.0, 1.0, 0.4375, 1.0, 0.375, 1.0, 0.375, 1.0, 0.4375, 1.0, 0.3125, 1.0, 0.25, 1.0, 0.25, 1.0, 0.3125, 1.0, 0.5, 1.0, 0.5625, 1.0, 0.5625, 1.0, 0.5, 1.0, 0.375, 1.0, 0.4375, 1.0, 0.4375, 1.0, 0.375, 1.0, 0.25, 1.0, 0.3125, 1.0, 0.3125, 1.0, 0.25, 1.0, 0.5625, 1.0, 0.5, 1.0, 0.5, 1.0, 0.5625, 1.0, 0.4375, 1.0, 0.375, 1.0, 0.375, 1.0, 0.4375, 1.0, 0.3125, 1.0, 0.25, 1.0, 0.25, 1.0, 0.3125, 1.0, 0.5, 1.0, 0.5625, 1.0, 0.5625, 1.0, 0.5, 1.0, 0.875, 1.0, 0.9375, 1.0, 0.9375, 1.0, 0.875, 1.0, 0.25, 1.0, 0.3125, 1.0, 0.3125, 1.0, 0.25, 1.0, 0.5625, 1.0, 0.5, 1.0, 0.5, 1.0, 0.5625, 1.0, 0.9375, 1.0, 0.875, 1.0, 0.875, 1.0, 0.9375, 1.0, 0.3125, 1.0, 0.25, 1.0, 0.25, 1.0, 0.3125, 1.0, 0.5, 1.0, 0.5625, 1.0, 0.5625, 1.0, 0.5, 1.0, 0.875, 1.0, 0.9375, 1.0, 0.9375, 1.0, 0.875, 1.0, 0.75, 1.0, 0.8125, 1.0, 0.8125, 1.0, 0.75, 1.0, 0.5625, 1.0, 0.5, 1.0, 0.5, 1.0, 0.5625, 1.0, 0.9375, 1.0, 0.875, 1.0, 0.875, 1.0, 0.9375, 1.0, 0.8125, 1.0, 0.75, 1.0, 0.75, 1.0, 0.8125, 1.0, 0.0625, 1.0, 0.125, 1.0, 0.125, 1.0, 0.0625, 1.0, 0.875, 1.0, 0.9375, 1.0, 0.9375, 1.0, 0.875, 1.0, 0.75, 1.0, 0.8125, 1.0, 0.8125, 1.0, 0.75, 1.0, 0.625, 1.0, 0.6875, 1.0, 0.6875, 1.0, 0.625, 1.0])
me_cylinder.materials.append(mat_powerpoll)
me_cylinder.update()
me_cylinder_001 = bpy.data.meshes.new('Cylinder.001')
me_cylinder_001.from_pydata([(0.05432, 1.5, 1.058e-08), (0.05432, -1.5, 0.0), (0.01679, 1.5, -0.05166), (0.01679, -1.5, -0.05166), (-0.04395, 1.5, -0.03193), (-0.04395, -1.5, -0.03193), (-0.04395, 1.5, 0.03193), (-0.04395, -1.5, 0.03193), (0.01679, 1.5, 0.05166), (0.01679, -1.5, 0.05166)], [], [(0, 1, 3, 2), (2, 3, 5, 4), (4, 5, 7, 6), (3, 1, 9, 7, 5), (6, 7, 9, 8), (8, 9, 1, 0), (0, 2, 4, 6, 8)])
me_cylinder_001.polygons.foreach_set('use_smooth', [True] * 7)
_uv = me_cylinder_001.uv_layers.new(name='UVMap')
_uv.uv.foreach_set('vector', [1.0, 0.5, 1.0, 1.0, 0.8, 1.0, 0.8, 0.5, 0.8, 0.5, 0.8, 1.0, 0.6, 1.0, 0.6, 0.5, 0.6, 0.5, 0.6, 1.0, 0.4, 1.0, 0.4, 0.5, 0.4783, 0.3242, 0.25, 0.49, 0.02175, 0.3242, 0.1089, 0.05584, 0.3911, 0.05584, 0.4, 0.5, 0.4, 1.0, 0.2, 1.0, 0.2, 0.5, 0.2, 0.5, 0.2, 1.0, 2.98e-08, 1.0, 2.98e-08, 0.5, 0.75, 0.49, 0.9783, 0.3242, 0.8911, 0.05584, 0.6089, 0.05584, 0.5217, 0.3242])
me_cylinder_001.update()

# ---- objects
ob_powerpoll = bpy.data.objects.new('PowerPoll', me_cylinder)
ob_powerline_noimp = bpy.data.objects.new('PowerLine_noimp', me_cylinder_001)

# ---- transforms, parenting, visibility, modifiers, constraints
ob_powerpoll.location = (0.0, 0.0, 0.0)
_m = ob_powerpoll.modifiers.new('Auto Smooth', 'NODES')
_m.node_group = ng_auto_smooth
_gi = [s.identifier for s in ng_auto_smooth.interface.items_tree if s.item_type == 'SOCKET' and s.in_out == 'INPUT']
_m[_gi[1]] = 0.5236  # Angle
ob_powerline_noimp.location = (0.0, 0.0, 0.0)

# ---- collection membership
col_collection.objects.link(ob_powerpoll)
col_collection.objects.link(ob_powerline_noimp)

# ---- scene / render settings (as saved in the file)
scene.frame_start = 1; scene.frame_end = 250; scene.frame_set(1)
scene.render.engine = 'BLENDER_EEVEE_NEXT'
scene.cycles.sampling_pattern = 'TABULATED_SOBOL'
scene.view_settings.view_transform = 'Filmic'
bpy.context.view_layer.update()

# ---- added for rendering (the .blend has no active camera and no usable light): camera, sun
cam_auto = bpy.data.cameras.new('AutoCamera')
cam_auto.lens = 50.0
cam_auto.sensor_width = 36.0
cam_auto.clip_end = 1000.0
ob_auto_camera = bpy.data.objects.new('AutoCamera', cam_auto)
scene.collection.objects.link(ob_auto_camera)
ob_auto_camera.location = (8.40625, -10.0871, 10.9572)
ob_auto_camera.rotation_euler = (1.09748, -7.21219e-08, 0.694738)
scene.camera = ob_auto_camera
light_auto_sun = bpy.data.lights.new('AutoSun', 'SUN')
light_auto_sun.energy = 3.0
light_auto_sun.angle = 0.0523599
ob_auto_sun = bpy.data.objects.new('AutoSun', light_auto_sun)
scene.collection.objects.link(ob_auto_sun)
ob_auto_sun.rotation_euler = (0.872665, 0.174533, 0.523599)
bpy.context.view_layer.update()
